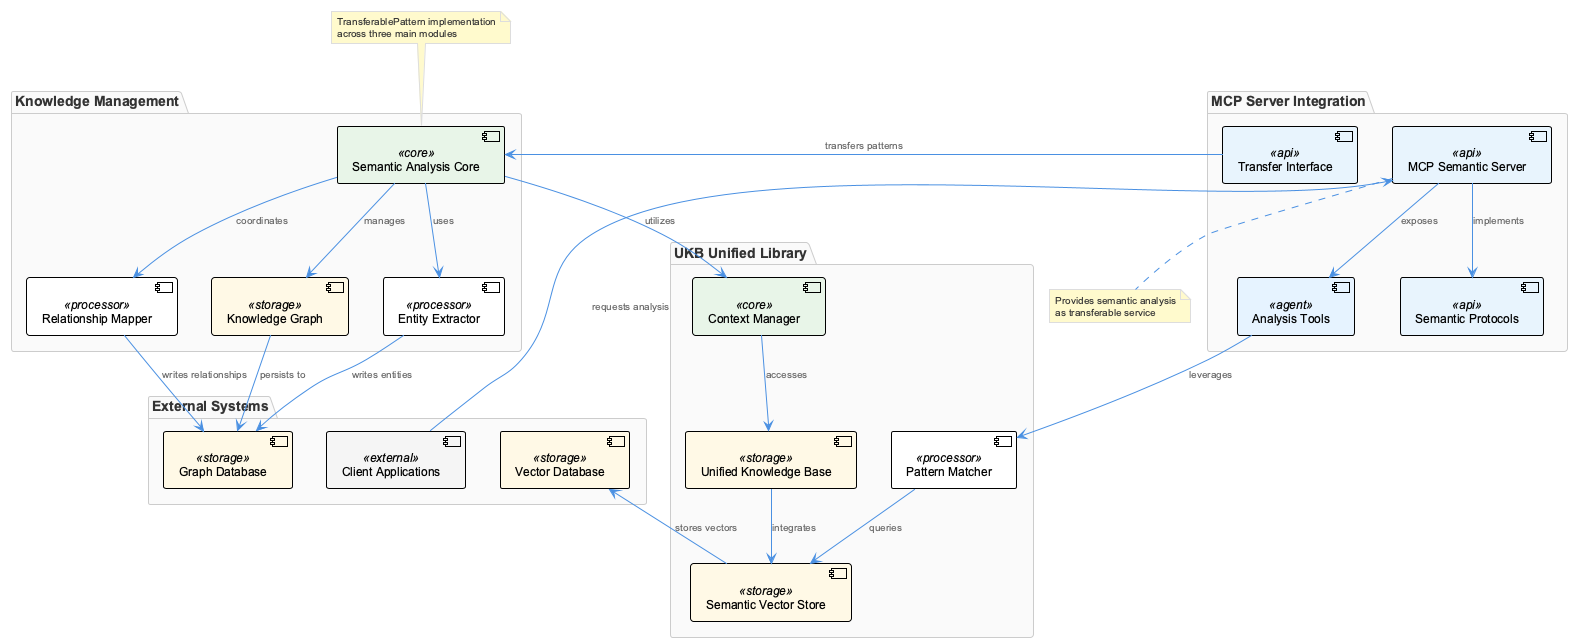

The diagram above was rendered by PlantUML. Its source (embedded in the PNG):
@startuml
!include /Users/q284340/Agentic/coding/docs/puml/_standard-style.puml

package "Knowledge Management" {
  component [Semantic Analysis Core] <<core>> as SACore
  component [Knowledge Graph] <<storage>> as KG
  component [Entity Extractor] <<processor>> as EE
  component [Relationship Mapper] <<processor>> as RM
}

package "UKB Unified Library" {
  component [Unified Knowledge Base] <<storage>> as UKB
  component [Semantic Vector Store] <<storage>> as SVS
  component [Context Manager] <<core>> as CM
  component [Pattern Matcher] <<processor>> as PM
}

package "MCP Server Integration" {
  component [MCP Semantic Server] <<api>> as MCP
  component [Analysis Tools] <<agent>> as AT
  component [Semantic Protocols] <<api>> as SP
  component [Transfer Interface] <<api>> as TI
}

package "External Systems" {
  component [Client Applications] <<external>> as CA
  database [Graph Database] <<storage>> as GDB
  database [Vector Database] <<storage>> as VDB
}

' Core relationships
SACore --> KG : manages
SACore --> EE : uses
SACore --> RM : coordinates
KG --> GDB : persists to

' UKB connections
UKB --> SVS : integrates
CM --> UKB : accesses
PM --> SVS : queries
SACore --> CM : utilizes

' MCP integration
MCP --> AT : exposes
MCP --> SP : implements
TI --> SACore : transfers patterns
AT --> PM : leverages

' External connections
CA --> MCP : requests analysis
SVS --> VDB : stores vectors
EE --> GDB : writes entities
RM --> GDB : writes relationships

note top of SACore : TransferablePattern implementation\nacross three main modules

note bottom of MCP : Provides semantic analysis\nas transferable service

@enduml